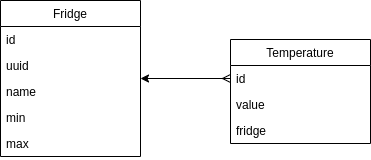

The diagram above was exported from draw.io. Its source (the exported page's mxGraphModel, read from the mxfile embedded in the PNG):
<mxGraphModel dx="1422" dy="738" grid="1" gridSize="10" guides="1" tooltips="1" connect="1" arrows="1" fold="1" page="1" pageScale="1" pageWidth="850" pageHeight="1100" math="0" shadow="0">
  <root>
    <mxCell id="0" />
    <mxCell id="1" parent="0" />
    <mxCell id="2" style="edgeStyle=orthogonalEdgeStyle;rounded=0;orthogonalLoop=1;jettySize=auto;html=1;entryX=0;entryY=0.5;entryDx=0;entryDy=0;startArrow=classic;startFill=1;endArrow=ERmany;endFill=0;" edge="1" source="3" target="10" parent="1">
      <mxGeometry relative="1" as="geometry" />
    </mxCell>
    <mxCell id="3" value="Fridge" style="swimlane;fontStyle=0;childLayout=stackLayout;horizontal=1;startSize=26;fillColor=none;horizontalStack=0;resizeParent=1;resizeParentMax=0;resizeLast=0;collapsible=1;marginBottom=0;" vertex="1" parent="1">
      <mxGeometry x="260" y="94" width="140" height="156" as="geometry" />
    </mxCell>
    <mxCell id="4" value="id" style="text;strokeColor=none;fillColor=none;align=left;verticalAlign=top;spacingLeft=4;spacingRight=4;overflow=hidden;rotatable=0;points=[[0,0.5],[1,0.5]];portConstraint=eastwest;" vertex="1" parent="3">
      <mxGeometry y="26" width="140" height="26" as="geometry" />
    </mxCell>
    <mxCell id="5" value="uuid" style="text;strokeColor=none;fillColor=none;align=left;verticalAlign=top;spacingLeft=4;spacingRight=4;overflow=hidden;rotatable=0;points=[[0,0.5],[1,0.5]];portConstraint=eastwest;" vertex="1" parent="3">
      <mxGeometry y="52" width="140" height="26" as="geometry" />
    </mxCell>
    <mxCell id="6" value="name" style="text;strokeColor=none;fillColor=none;align=left;verticalAlign=top;spacingLeft=4;spacingRight=4;overflow=hidden;rotatable=0;points=[[0,0.5],[1,0.5]];portConstraint=eastwest;" vertex="1" parent="3">
      <mxGeometry y="78" width="140" height="26" as="geometry" />
    </mxCell>
    <mxCell id="7" value="min" style="text;strokeColor=none;fillColor=none;align=left;verticalAlign=top;spacingLeft=4;spacingRight=4;overflow=hidden;rotatable=0;points=[[0,0.5],[1,0.5]];portConstraint=eastwest;" vertex="1" parent="3">
      <mxGeometry y="104" width="140" height="26" as="geometry" />
    </mxCell>
    <mxCell id="8" value="max" style="text;strokeColor=none;fillColor=none;align=left;verticalAlign=top;spacingLeft=4;spacingRight=4;overflow=hidden;rotatable=0;points=[[0,0.5],[1,0.5]];portConstraint=eastwest;" vertex="1" parent="3">
      <mxGeometry y="130" width="140" height="26" as="geometry" />
    </mxCell>
    <mxCell id="9" value="Temperature" style="swimlane;fontStyle=0;childLayout=stackLayout;horizontal=1;startSize=26;fillColor=none;horizontalStack=0;resizeParent=1;resizeParentMax=0;resizeLast=0;collapsible=1;marginBottom=0;" vertex="1" parent="1">
      <mxGeometry x="490" y="133" width="140" height="104" as="geometry" />
    </mxCell>
    <mxCell id="10" value="id" style="text;strokeColor=none;fillColor=none;align=left;verticalAlign=top;spacingLeft=4;spacingRight=4;overflow=hidden;rotatable=0;points=[[0,0.5],[1,0.5]];portConstraint=eastwest;" vertex="1" parent="9">
      <mxGeometry y="26" width="140" height="26" as="geometry" />
    </mxCell>
    <mxCell id="11" value="value" style="text;strokeColor=none;fillColor=none;align=left;verticalAlign=top;spacingLeft=4;spacingRight=4;overflow=hidden;rotatable=0;points=[[0,0.5],[1,0.5]];portConstraint=eastwest;" vertex="1" parent="9">
      <mxGeometry y="52" width="140" height="26" as="geometry" />
    </mxCell>
    <mxCell id="12" value="fridge" style="text;strokeColor=none;fillColor=none;align=left;verticalAlign=top;spacingLeft=4;spacingRight=4;overflow=hidden;rotatable=0;points=[[0,0.5],[1,0.5]];portConstraint=eastwest;" vertex="1" parent="9">
      <mxGeometry y="78" width="140" height="26" as="geometry" />
    </mxCell>
  </root>
</mxGraphModel>